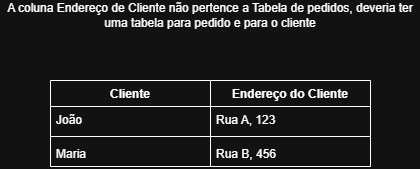

The diagram above was exported from draw.io. Its source (the exported page's mxGraphModel, read from the mxfile embedded in the PNG):
<mxGraphModel dx="1042" dy="562" grid="1" gridSize="10" guides="1" tooltips="1" connect="1" arrows="1" fold="1" page="1" pageScale="1" pageWidth="827" pageHeight="1169" math="0" shadow="0">
  <root>
    <mxCell id="0" />
    <mxCell id="1" parent="0" />
    <mxCell id="S2rFWnuD_cyRqzyZsqEF-1" parent="1" style="text;html=1;whiteSpace=wrap;strokeColor=none;fillColor=none;align=center;verticalAlign=middle;rounded=0;" value="A coluna Endereço de Cliente não pertence a Tabela de pedidos, deveria ter uma tabela para pedido e para o cliente" vertex="1">
      <mxGeometry height="30" width="420" x="190" y="100" as="geometry" />
    </mxCell>
    <mxCell id="S2rFWnuD_cyRqzyZsqEF-2" parent="1" style="swimlane;fontStyle=1;align=center;verticalAlign=top;childLayout=stackLayout;horizontal=1;startSize=26;horizontalStack=0;resizeParent=1;resizeParentMax=0;resizeLast=0;collapsible=1;marginBottom=0;whiteSpace=wrap;html=1;" value="Cliente" vertex="1">
      <mxGeometry height="86" width="160" x="240" y="180" as="geometry" />
    </mxCell>
    <mxCell id="S2rFWnuD_cyRqzyZsqEF-3" parent="S2rFWnuD_cyRqzyZsqEF-2" style="text;strokeColor=none;fillColor=none;align=left;verticalAlign=top;spacingLeft=4;spacingRight=4;overflow=hidden;rotatable=0;points=[[0,0.5],[1,0.5]];portConstraint=eastwest;whiteSpace=wrap;html=1;" value="João" vertex="1">
      <mxGeometry height="26" width="160" y="26" as="geometry" />
    </mxCell>
    <mxCell id="S2rFWnuD_cyRqzyZsqEF-4" parent="S2rFWnuD_cyRqzyZsqEF-2" style="line;strokeWidth=1;fillColor=none;align=left;verticalAlign=middle;spacingTop=-1;spacingLeft=3;spacingRight=3;rotatable=0;labelPosition=right;points=[];portConstraint=eastwest;strokeColor=inherit;" value="" vertex="1">
      <mxGeometry height="8" width="160" y="52" as="geometry" />
    </mxCell>
    <mxCell id="S2rFWnuD_cyRqzyZsqEF-5" parent="S2rFWnuD_cyRqzyZsqEF-2" style="text;strokeColor=none;fillColor=none;align=left;verticalAlign=top;spacingLeft=4;spacingRight=4;overflow=hidden;rotatable=0;points=[[0,0.5],[1,0.5]];portConstraint=eastwest;whiteSpace=wrap;html=1;" value="Maria" vertex="1">
      <mxGeometry height="26" width="160" y="60" as="geometry" />
    </mxCell>
    <mxCell id="S2rFWnuD_cyRqzyZsqEF-6" parent="1" style="swimlane;fontStyle=1;align=center;verticalAlign=top;childLayout=stackLayout;horizontal=1;startSize=26;horizontalStack=0;resizeParent=1;resizeParentMax=0;resizeLast=0;collapsible=1;marginBottom=0;whiteSpace=wrap;html=1;" value="Endereço do Cliente" vertex="1">
      <mxGeometry height="86" width="160" x="400" y="180" as="geometry" />
    </mxCell>
    <mxCell id="S2rFWnuD_cyRqzyZsqEF-7" parent="S2rFWnuD_cyRqzyZsqEF-6" style="text;strokeColor=none;fillColor=none;align=left;verticalAlign=top;spacingLeft=4;spacingRight=4;overflow=hidden;rotatable=0;points=[[0,0.5],[1,0.5]];portConstraint=eastwest;whiteSpace=wrap;html=1;" value="Rua A, 123&amp;nbsp;" vertex="1">
      <mxGeometry height="26" width="160" y="26" as="geometry" />
    </mxCell>
    <mxCell id="S2rFWnuD_cyRqzyZsqEF-8" parent="S2rFWnuD_cyRqzyZsqEF-6" style="line;strokeWidth=1;fillColor=none;align=left;verticalAlign=middle;spacingTop=-1;spacingLeft=3;spacingRight=3;rotatable=0;labelPosition=right;points=[];portConstraint=eastwest;strokeColor=inherit;" value="" vertex="1">
      <mxGeometry height="8" width="160" y="52" as="geometry" />
    </mxCell>
    <mxCell id="S2rFWnuD_cyRqzyZsqEF-9" parent="S2rFWnuD_cyRqzyZsqEF-6" style="text;strokeColor=none;fillColor=none;align=left;verticalAlign=top;spacingLeft=4;spacingRight=4;overflow=hidden;rotatable=0;points=[[0,0.5],[1,0.5]];portConstraint=eastwest;whiteSpace=wrap;html=1;" value="Rua B, 456" vertex="1">
      <mxGeometry height="26" width="160" y="60" as="geometry" />
    </mxCell>
  </root>
</mxGraphModel>